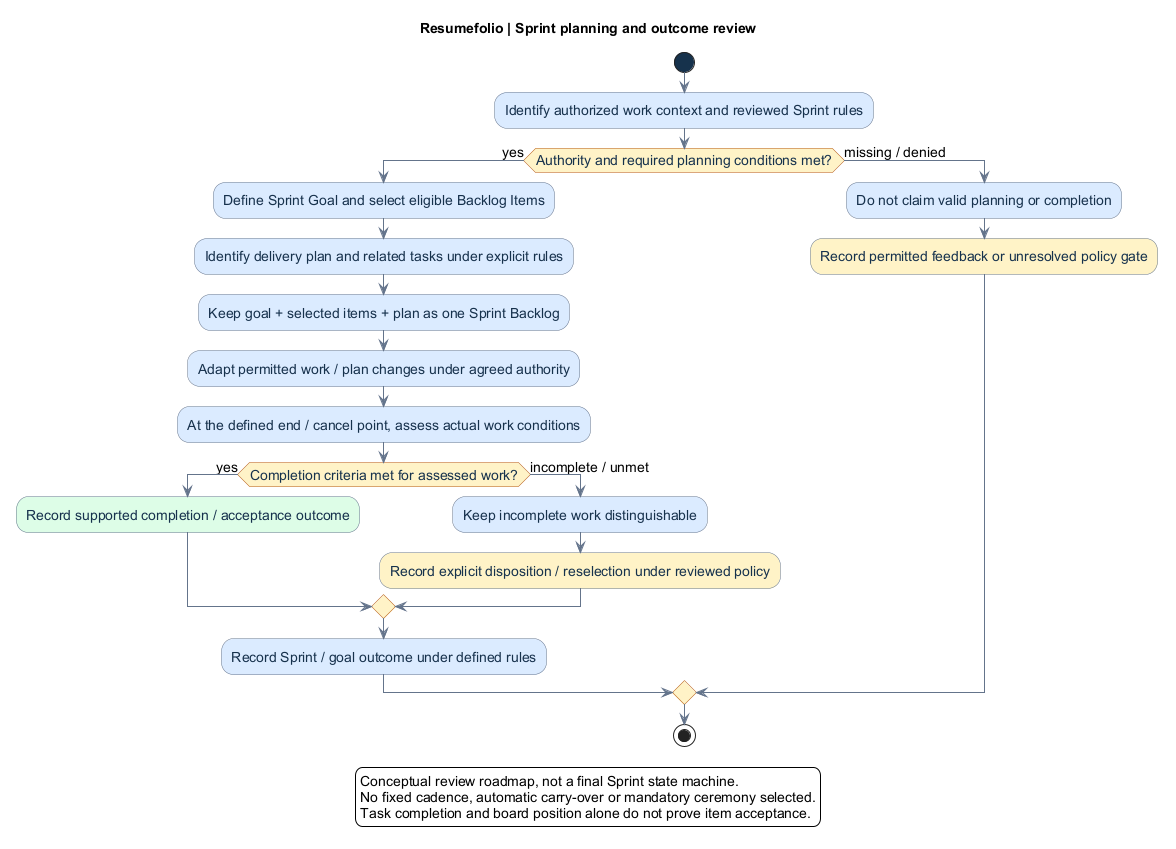

The diagram above was rendered by PlantUML. Its source (embedded in the PNG):
@startuml
' OWNER-MVP-2026-11-04 review: Method / document navigation. Scope-independent process/navigation; provider or runner examples are not MVP prerequisites.
title Resumefolio | Sprint planning and outcome review
skinparam backgroundColor white
skinparam defaultFontName Arial
skinparam defaultFontSize 14
skinparam shadowing false
skinparam ArrowColor #64748B
skinparam activity {
 BackgroundColor #DBEAFE
 BorderColor #64748B
 FontColor #17324D
 DiamondBackgroundColor #FEF3C7
 DiamondBorderColor #B45309
 StartColor #17324D
 EndColor #17324D
}
start
:Identify authorized work context and reviewed Sprint rules;
if (Authority and required planning conditions met?) then (yes)
 :Define Sprint Goal and select eligible Backlog Items;
 :Identify delivery plan and related tasks under explicit rules;
 :Keep goal + selected items + plan as one Sprint Backlog;
 :Adapt permitted work / plan changes under agreed authority;
 :At the defined end / cancel point, assess actual work conditions;
 if (Completion criteria met for assessed work?) then (yes)
  :Record supported completion / acceptance outcome; <<#DCFCE7>>
 else (incomplete / unmet)
  :Keep incomplete work distinguishable;
  :Record explicit disposition / reselection under reviewed policy; <<#FEF3C7>>
 endif
 :Record Sprint / goal outcome under defined rules;
else (missing / denied)
 :Do not claim valid planning or completion;
 :Record permitted feedback or unresolved policy gate; <<#FEF3C7>>
endif
stop
legend bottom
Conceptual review roadmap, not a final Sprint state machine.
No fixed cadence, automatic carry-over or mandatory ceremony selected.
Task completion and board position alone do not prove item acceptance.
endlegend
@enduml